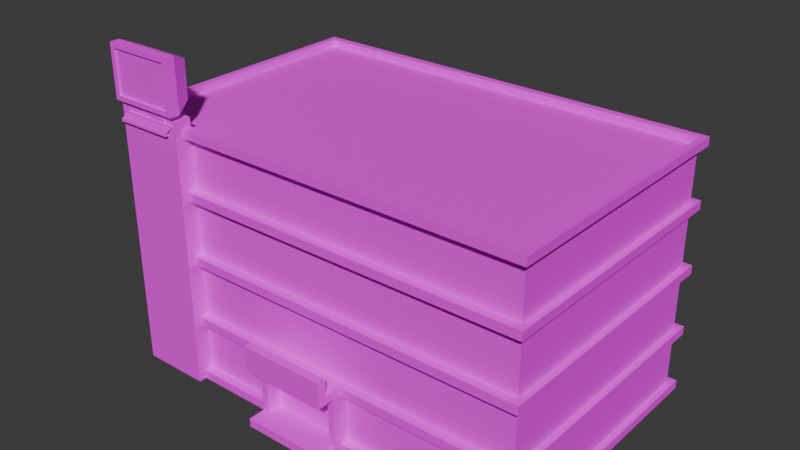 # Source: qcu_bldg1.blend  (saved by Blender 4.4.32; exported with 4.5.12 LTS)
import bpy
from mathutils import Matrix  # noqa: F401  (used for matrix-valued properties, if any)

bpy.ops.wm.read_factory_settings(use_empty=True)
scene = bpy.context.scene
scene.name = 'Scene'

# ---- collections
col_collection = bpy.data.collections.new('Collection'); scene.collection.children.link(col_collection)

# ---- images (referenced by path relative to the original .blend; pixels are not part of the script)
import os
ASSET_DIR = os.environ.get("B2B_ASSET_DIR", "")  # directory of the original .blend (textures are referenced by path, not embedded)
HERE = os.path.dirname(os.path.abspath(__file__))  # packed textures are extracted next to this script under _unpacked/

def load_image(name, relpath, width, height, colorspace="sRGB"):
    """Load a texture the original file referenced (path relative to the .blend, or extracted next to this script)."""
    p = next((c for c in (os.path.join(HERE, relpath), os.path.join(ASSET_DIR, relpath)) if relpath and os.path.exists(c)), "")
    if p:
        img = bpy.data.images.load(p, check_existing=True)
        img.name = name
    else:  # same state as the original file: an image datablock whose file is absent (Cycles renders it pink)
        img = bpy.data.images.new(name, width, height)
        img.source = "FILE"
        img.filepath = "//" + (relpath or name)
    img.colorspace_settings.name = colorspace
    return img
img_blg1asseta_png = load_image('blg1assetA.png', 'blg1assetA.png', 1024, 1024, 'sRGB')
img_bldg1assetb_png = load_image('Bldg1assetB.png', 'Bldg1assetB.png', 1024, 1024, 'sRGB')
img_qcu_bldg_posts_png = load_image('qcu_bldg_posts.png', 'qcu_bldg_posts.png', 1024, 1024, 'sRGB')

# ---- materials (node trees are filled in below, after node groups)
mat_bldg_asset_1 = bpy.data.materials.new('bldg asset 1')
mat_bldg_asset_2 = bpy.data.materials.new('bldg asset 2')
mat_bldg_posts = bpy.data.materials.new('bldg posts')

# ---- material node trees
mat_bldg_asset_1.use_nodes = True; mat_bldg_asset_1.node_tree.nodes.clear()
_N = mat_bldg_asset_1.node_tree.nodes; _L = mat_bldg_asset_1.node_tree.links
n0 = _N.new('ShaderNodeBsdfPrincipled'); n0.name = 'Principled BSDF'; n0.location = (10, 300)
n0.inputs[2].default_value = 1.0
n1 = _N.new('ShaderNodeOutputMaterial'); n1.name = 'Material Output'; n1.location = (300, 300)
n2 = _N.new('ShaderNodeTexImage'); n2.name = 'Image Texture'; n2.location = (-266, 298)
n2.image = img_blg1asseta_png
n2.interpolation = 'Closest'
_L.new(n0.outputs[0], n1.inputs[0])
_L.new(n2.outputs[0], n0.inputs[0])
n1.is_active_output = True
mat_bldg_asset_2.use_nodes = True; mat_bldg_asset_2.node_tree.nodes.clear()
_N = mat_bldg_asset_2.node_tree.nodes; _L = mat_bldg_asset_2.node_tree.links
n0 = _N.new('ShaderNodeBsdfPrincipled'); n0.name = 'Principled BSDF'; n0.location = (10, 300)
n0.inputs[2].default_value = 1.0
n1 = _N.new('ShaderNodeOutputMaterial'); n1.name = 'Material Output'; n1.location = (300, 300)
n2 = _N.new('ShaderNodeTexImage'); n2.name = 'Image Texture'; n2.location = (-275, 300)
n2.image = img_bldg1assetb_png
n2.interpolation = 'Closest'
_L.new(n0.outputs[0], n1.inputs[0])
_L.new(n2.outputs[0], n0.inputs[0])
n1.is_active_output = True
mat_bldg_posts.use_nodes = True; mat_bldg_posts.node_tree.nodes.clear()
_N = mat_bldg_posts.node_tree.nodes; _L = mat_bldg_posts.node_tree.links
n0 = _N.new('ShaderNodeBsdfPrincipled'); n0.name = 'Principled BSDF'; n0.location = (10, 300)
n0.inputs[2].default_value = 1.0
n1 = _N.new('ShaderNodeOutputMaterial'); n1.name = 'Material Output'; n1.location = (300, 300)
n2 = _N.new('ShaderNodeTexImage'); n2.name = 'Image Texture'; n2.location = (-267, 300)
n2.image = img_qcu_bldg_posts_png
n2.interpolation = 'Closest'
_L.new(n0.outputs[0], n1.inputs[0])
_L.new(n2.outputs[0], n0.inputs[0])
n1.is_active_output = True

# ---- world
world_world = bpy.data.worlds.new('World'); scene.world = world_world
world_world.use_nodes = True; world_world.node_tree.nodes.clear()
_N = world_world.node_tree.nodes; _L = world_world.node_tree.links
n0 = _N.new('ShaderNodeOutputWorld'); n0.name = 'World Output'; n0.location = (300, 300)
n1 = _N.new('ShaderNodeBackground'); n1.name = 'Background'; n1.location = (10, 300)
n1.inputs[0].default_value = (0.05088, 0.05088, 0.05088, 1.0)
_L.new(n1.outputs[0], n0.inputs[0])
n0.is_active_output = True
world_world.color = (0.05088, 0.05088, 0.05088)
world_world.sun_shadow_jitter_overblur = 0.0

# ---- meshes
me_cube = bpy.data.meshes.new('Cube')
me_cube.from_pydata([(-2.389, -1.5, 0.0), (-2.389, -1.5, 3.0), (-2.389, 1.5, 0.0), (-2.389, 1.5, 3.0), (2.483, -1.5, 0.0), (2.483, -1.5, 3.0), (2.483, 1.5, 0.0), (2.483, 1.5, 3.0), (-1.575, -1.5, 3.0), (-1.575, -1.5, 0.0), (-2.389, 1.5, 0.1), (2.483, 1.5, 0.1), (2.483, -1.5, 0.1), (-2.389, -1.605, 0.1), (-1.575, -1.5, 0.1), (-2.389, -1.5, 2.9), (-2.389, 1.5, 2.9), (2.483, 1.5, 2.9), (2.483, -1.5, 2.9), (-1.575, -1.5, 2.9), (-2.389, 1.5, 2.199), (-2.389, 1.5, 2.301), (-2.389, 1.5, 1.449), (-2.389, 1.5, 1.551), (-2.389, 1.5, 0.6993), (-2.389, 1.5, 0.8007), (2.483, 1.5, 2.199), (2.483, 1.5, 2.301), (2.483, 1.5, 1.449), (2.483, 1.5, 1.551), (2.483, 1.5, 0.6993), (2.483, 1.5, 0.8007), (2.483, -1.5, 2.301), (2.483, -1.5, 2.199), (2.483, -1.5, 1.551), (2.483, -1.5, 1.449), (2.483, -1.5, 0.8007), (2.483, -1.5, 0.6993), (-1.575, -1.5, 0.6993), (-1.575, -1.5, 0.8007), (-1.575, -1.5, 1.449), (-1.575, -1.5, 1.551), (-1.575, -1.5, 2.199), (-1.575, -1.5, 2.301), (-2.47, 1.589, 0.0), (-2.47, -1.605, 0.0), (-2.47, -1.605, 2.9), (-2.47, -1.605, 3.0), (-2.47, 1.589, 3.0), (-2.47, 1.589, 0.1), (2.555, 1.589, 0.0), (2.555, 1.589, 3.0), (2.555, 1.589, 0.1), (2.555, -1.605, 0.0), (2.555, -1.605, 3.0), (2.555, -1.605, 0.1), (-1.575, -1.605, 0.0), (-1.575, -1.605, 3.0), (-2.47, -1.605, 0.1), (-2.47, 1.589, 2.9), (2.555, 1.589, 2.9), (2.555, -1.605, 2.9), (2.555, 1.589, 0.6993), (2.555, 1.589, 0.8007), (2.555, -1.605, 0.8007), (2.555, -1.605, 0.6993), (2.555, 1.589, 1.449), (2.555, 1.589, 1.551), (2.555, -1.605, 1.551), (2.555, -1.605, 1.449), (2.555, 1.589, 2.199), (2.555, 1.589, 2.301), (2.555, -1.605, 2.301), (2.555, -1.605, 2.199), (-2.47, 1.589, 0.6993), (-2.47, 1.589, 0.8007), (-2.47, 1.589, 1.449), (-2.47, 1.589, 1.551), (-2.47, 1.589, 2.199), (-2.47, 1.589, 2.301), (-1.575, -1.5, 2.916), (2.483, -1.5, 2.916), (2.483, 1.5, 2.916), (-2.389, 1.5, 2.916), (-2.389, -1.5, 2.916), (-1.575, -1.605, 0.1), (-1.575, -1.605, 2.9), (-2.389, -1.605, 2.9), (-2.47, -1.605, 0.6993), (-2.389, -1.605, 0.6993), (-2.389, -1.605, 0.8007), (-2.47, -1.605, 0.8007), (-2.389, -1.605, 1.449), (-2.389, -1.605, 1.551), (-2.389, -1.605, 2.199), (-2.389, -1.605, 2.301), (-1.575, -1.605, 0.8007), (-1.575, -1.605, 0.6993), (-1.575, -1.605, 1.551), (-1.575, -1.605, 1.449), (-1.575, -1.605, 2.301), (-1.575, -1.605, 2.199), (-2.47, -1.605, 1.449), (-2.47, -1.605, 1.551), (-2.47, -1.605, 2.199), (-2.47, -1.605, 2.301), (-0.5517, -1.5, 0.0), (0.4713, -1.5, 0.0), (1.494, -1.5, 0.0), (1.494, -1.5, 3.0), (0.4713, -1.5, 3.0), (-0.5517, -1.5, 3.0), (1.494, -1.5, 0.1), (0.4713, -1.5, 0.1), (-0.5517, -1.5, 0.1), (1.494, -1.5, 2.9), (0.4713, -1.5, 2.9), (-0.5517, -1.5, 2.9), (1.494, -1.5, 0.8007), (0.4713, -1.5, 0.8007), (-0.5517, -1.5, 0.8007), (-0.5517, -1.5, 0.6993), (0.4713, -1.5, 0.6993), (1.494, -1.5, 0.6993), (1.494, -1.5, 1.551), (0.4713, -1.5, 1.551), (-0.5517, -1.5, 1.551), (1.494, -1.5, 2.916), (0.4713, -1.5, 2.916), (-0.5517, -1.5, 2.916), (-0.5517, -1.5, 1.449), (0.4713, -1.5, 1.449), (1.494, -1.5, 1.449), (1.494, -1.5, 2.301), (0.4713, -1.5, 2.301), (-0.5517, -1.5, 2.301), (-0.5517, -1.5, 2.199), (0.4713, -1.5, 2.199), (1.494, -1.5, 2.199), (-0.5517, -1.605, 0.0), (0.4713, -1.605, 0.0), (1.494, -1.605, 0.0), (1.494, -1.605, 3.0), (0.4713, -1.605, 3.0), (-0.5517, -1.605, 3.0), (1.494, -1.605, 0.1), (0.4713, -1.605, 0.1), (-0.5517, -1.605, 0.1), (1.494, -1.605, 2.9), (0.4713, -1.605, 2.9), (-0.5517, -1.605, 2.9), (1.494, -1.605, 0.8007), (0.4713, -1.605, 0.8007), (-0.5517, -1.605, 0.8007), (-0.5517, -1.605, 0.6993), (0.4713, -1.605, 0.6993), (1.494, -1.605, 0.6993), (1.494, -1.605, 1.551), (0.4713, -1.605, 1.551), (-0.5517, -1.605, 1.551), (-0.5517, -1.605, 1.449), (0.4713, -1.605, 1.449), (1.494, -1.605, 1.449), (1.494, -1.605, 2.301), (0.4713, -1.605, 2.301), (-0.5517, -1.605, 2.301), (-0.5517, -1.605, 2.199), (0.4713, -1.605, 2.199), (1.494, -1.605, 2.199), (2.483, -0.519, 0.0), (2.483, 0.5117, 0.0), (2.483, 0.5117, 3.0), (2.483, -0.519, 3.0), (2.483, 0.5117, 0.1), (2.483, -0.519, 0.1), (2.483, 0.5117, 2.9), (2.483, -0.519, 2.9), (2.483, 0.5117, 0.8007), (2.483, -0.519, 0.8007), (2.483, -0.519, 0.6993), (2.483, 0.5117, 0.6993), (2.483, 0.5117, 1.551), (2.483, -0.519, 1.551), (2.483, -0.519, 1.449), (2.483, 0.5117, 1.449), (2.483, 0.5117, 2.301), (2.483, -0.519, 2.301), (2.483, -0.519, 2.199), (2.483, 0.5117, 2.199), (2.555, -0.519, 0.0), (2.555, 0.5117, 0.0), (2.555, 0.5117, 3.0), (2.555, -0.519, 3.0), (2.555, 0.5117, 0.1), (2.555, -0.519, 0.1), (2.555, 0.5117, 2.9), (2.555, -0.519, 2.9), (2.555, 0.5117, 0.8007), (2.555, -0.519, 0.8007), (2.555, -0.519, 0.6993), (2.555, 0.5117, 0.6993), (2.555, 0.5117, 1.551), (2.555, -0.519, 1.551), (2.555, -0.519, 1.449), (2.555, 0.5117, 1.449), (2.555, 0.5117, 2.301), (2.555, -0.519, 2.301), (2.555, -0.519, 2.199), (2.555, 0.5117, 2.199), (2.483, 0.5117, 2.916), (2.483, -0.519, 2.916), (-2.389, -1.605, 3.0), (-1.575, -1.5, 3.101), (-2.389, -1.5, 3.101), (-2.389, -1.605, 0.0), (-2.389, -1.696, 0.0), (-1.575, -1.696, 0.0), (-2.389, -1.696, 3.0), (-1.575, -1.696, 3.101), (-2.389, -1.696, 3.101), (0.4713, -1.695, 0.1), (-0.5517, -1.695, 0.1), (-0.5517, -1.695, 0.6993), (0.4713, -1.695, 0.6993), (-0.5517, -1.898, 0.0), (0.4713, -1.898, 0.0), (0.4713, -1.898, 0.1), (-0.5517, -1.898, 0.1), (0.4713, -1.8, 0.8007), (-0.5517, -1.8, 0.8007), (-0.5517, -1.8, 0.6993), (0.4713, -1.8, 0.6993), (0.3954, -1.695, 0.1), (-0.4758, -1.695, 0.1), (-0.4758, -1.695, 0.6993), (0.3954, -1.695, 0.6993), (0.3954, -1.52, 0.1), (-0.4758, -1.52, 0.1), (-0.4758, -1.52, 0.6993), (0.3954, -1.52, 0.6993), (-2.389, 0.497, 0.0), (-2.389, -0.5505, 0.0), (-2.389, -0.5505, 0.1), (-2.389, 0.497, 0.1), (-2.389, -0.5505, 0.8007), (-2.389, 0.497, 0.8007), (-2.389, 0.497, 0.6993), (-2.389, -0.5505, 0.6993), (-2.389, -0.5505, 1.551), (-2.389, 0.497, 1.551), (-2.389, 0.497, 1.449), (-2.389, -0.5505, 1.449), (-2.389, -0.5505, 2.301), (-2.389, 0.497, 2.301), (-2.389, 0.497, 2.199), (-2.389, -0.5505, 2.199), (-2.47, 0.497, 0.0), (-2.47, -0.5505, 0.0), (-2.47, -0.5505, 0.1), (-2.47, 0.497, 0.1), (-2.47, -0.5505, 0.8007), (-2.47, 0.497, 0.8007), (-2.47, 0.497, 0.6993), (-2.47, -0.5505, 0.6993), (-2.47, 0.497, 1.449), (-2.47, -0.5505, 1.449), (-2.47, -0.5505, 2.301), (-2.47, 0.497, 2.301), (-2.47, 0.497, 2.199), (-2.47, -0.5505, 2.199), (-2.47, -0.5505, 1.551), (-2.47, 0.497, 1.551), (0.4713, -1.9, 0.6993), (-0.5517, -1.9, 0.6993), (0.4713, -1.8, 1.001), (-0.5517, -1.8, 1.001), (0.4713, -1.9, 1.001), (-0.5517, -1.9, 1.001), (-2.411, -1.748, 3.155), (-2.411, -1.748, 3.771), (-2.411, -1.632, 3.155), (-2.411, -1.632, 3.771), (-1.57, -1.748, 3.155), (-1.57, -1.748, 3.771), (-1.57, -1.632, 3.155), (-1.57, -1.632, 3.771), (-1.934, -1.707, 3.022), (-1.934, -1.707, 3.157), (-1.934, -1.672, 3.022), (-1.934, -1.672, 3.157), (-1.732, -1.707, 3.022), (-1.732, -1.707, 3.157), (-1.732, -1.672, 3.022), (-1.732, -1.672, 3.157), (-2.366, -1.748, 2.93), (-2.298, -1.718, 3.051), (-2.366, -1.632, 2.93), (-2.298, -1.632, 3.051), (-1.683, -1.748, 2.93), (-1.615, -1.718, 3.051), (-1.683, -1.632, 2.93), (-1.615, -1.632, 3.051), (-2.366, -1.748, 2.955), (-2.366, -1.632, 2.955), (-1.683, -1.632, 2.955), (-1.683, -1.748, 2.955), (-2.298, -1.718, 3.031), (-2.298, -1.632, 3.031), (-1.615, -1.632, 3.031), (-1.615, -1.718, 3.031), (-1.625, -1.748, 3.21), (-1.625, -1.748, 3.716), (-2.356, -1.748, 3.716), (-2.356, -1.748, 3.21), (-1.625, -1.725, 3.716), (-1.625, -1.725, 3.21), (-2.356, -1.725, 3.21), (-2.356, -1.725, 3.716), (-2.32, -1.432, 3.245), (-2.32, -1.432, 3.68), (-1.661, -1.432, 3.68), (-1.661, -1.432, 3.245)], [], [(16, 15, 46, 59), (1, 3, 48, 47), (249, 23, 77, 271), (17, 16, 59, 60), (2, 6, 170, 169, 4, 108, 107, 106, 9, 0, 241, 240), (7, 3, 83, 82), (114, 121, 38, 14), (120, 130, 40, 39), (135, 117, 19, 43), (174, 179, 37, 12), (178, 183, 35, 36), (186, 176, 18, 32), (10, 24, 30, 11), (25, 22, 28, 31), (90, 89, 13, 214, 215, 217, 211, 87, 95, 94, 93, 92), (15, 16, 21, 253, 252, 95, 87), (138, 33, 73, 168), (188, 26, 70, 208), (175, 17, 60, 195), (241, 0, 45, 257), (126, 136, 42, 41), (182, 187, 33, 34), (23, 20, 26, 29), (21, 16, 17, 27), (0, 9, 56, 216, 215, 214), (247, 89, 88, 263), (115, 18, 61, 148), (135, 43, 100, 165), (186, 32, 72, 206), (111, 8, 57, 144), (245, 25, 75, 261), (87, 46, 15), (132, 35, 69, 162), (1, 211, 217, 219, 213), (46, 47, 48, 59), (59, 48, 51, 60), (196, 192, 54, 61), (150, 144, 57, 86), (44, 49, 52, 50), (101, 100, 43, 19, 86, 57, 8, 212, 218, 216, 56, 85, 14, 38, 97, 96, 39, 40, 99, 98, 41, 42), (256, 259, 49, 44), (189, 194, 55, 53), (46, 87, 211, 47), (139, 147, 85, 56), (198, 64, 65, 199), (202, 68, 69, 203), (206, 72, 73, 207), (75, 63, 62, 74), (77, 67, 66, 76), (79, 71, 70, 78), (264, 271, 77, 76), (268, 267, 79, 78), (82, 83, 84, 80, 129, 128, 127, 81, 210, 209), (153, 96, 97, 154), (159, 98, 99, 160), (165, 100, 101, 166), (251, 92, 102, 265), (25, 31, 63, 75), (171, 7, 82, 209), (243, 10, 49, 259), (30, 24, 74, 62), (6, 2, 44, 50), (178, 36, 64, 198), (253, 21, 79, 267), (10, 11, 52, 49), (3, 7, 51, 48), (255, 94, 104, 269), (174, 12, 55, 194), (23, 29, 67, 77), (180, 30, 62, 200), (120, 39, 96, 153), (114, 14, 85, 147), (28, 22, 76, 66), (170, 6, 50, 190), (172, 5, 54, 192), (182, 34, 68, 202), (123, 37, 65, 156), (21, 27, 71, 79), (126, 41, 98, 159), (26, 20, 78, 70), (108, 4, 53, 141), (184, 28, 66, 204), (92, 93, 103, 102), (89, 90, 91, 88), (212, 213, 219, 218), (94, 95, 105, 104), (109, 5, 81, 127), (3, 1, 84, 83), (262, 261, 75, 74), (8, 80, 84, 1, 213, 212), (8, 111, 129, 80), (111, 110, 128, 129), (110, 109, 127, 128), (9, 106, 139, 56), (106, 107, 140, 225, 224, 139), (107, 108, 141, 140), (34, 124, 157, 68), (124, 125, 158, 157), (125, 126, 159, 158), (38, 121, 154, 97), (122, 123, 156, 155), (12, 112, 145, 55), (112, 113, 146, 145), (36, 118, 151, 64), (118, 119, 152, 151), (119, 120, 153, 229, 228, 152), (72, 163, 168, 73), (163, 164, 167, 168), (164, 165, 166, 167), (68, 157, 162, 69), (157, 158, 161, 162), (158, 159, 160, 161), (64, 151, 156, 65), (151, 152, 155, 156), (121, 114, 147, 221, 222, 154), (53, 55, 145, 141), (141, 145, 146, 140), (140, 146, 220, 226, 225), (61, 54, 142, 148), (148, 142, 143, 149), (149, 143, 144, 150), (40, 130, 160, 99), (130, 131, 161, 160), (131, 132, 162, 161), (5, 109, 142, 54), (109, 110, 143, 142), (110, 111, 144, 143), (32, 133, 163, 72), (133, 134, 164, 163), (134, 135, 165, 164), (19, 117, 150, 86), (117, 116, 149, 150), (116, 115, 148, 149), (34, 33, 138, 124), (124, 138, 137, 125), (125, 137, 136, 126), (42, 136, 166, 101), (136, 137, 167, 166), (137, 138, 168, 167), (32, 18, 115, 133), (133, 115, 116, 134), (134, 116, 117, 135), (36, 35, 132, 118), (118, 132, 131, 119), (119, 131, 130, 120), (12, 37, 123, 112), (112, 123, 122, 113), (113, 122, 155, 223, 220, 146), (35, 183, 203, 69), (183, 184, 204, 203), (29, 181, 201, 67), (181, 182, 202, 201), (7, 171, 191, 51), (171, 172, 192, 191), (4, 169, 189, 53), (169, 170, 190, 189), (37, 179, 199, 65), (179, 180, 200, 199), (11, 173, 193, 52), (173, 174, 194, 193), (31, 177, 197, 63), (177, 178, 198, 197), (5, 172, 210, 81), (172, 171, 209, 210), (71, 205, 208, 70), (205, 206, 207, 208), (67, 201, 204, 66), (201, 202, 203, 204), (63, 197, 200, 62), (197, 198, 199, 200), (50, 52, 193, 190), (190, 193, 194, 189), (60, 51, 191, 195), (195, 191, 192, 196), (27, 185, 205, 71), (185, 186, 206, 205), (29, 26, 188, 181), (181, 188, 187, 182), (18, 176, 196, 61), (176, 175, 195, 196), (33, 187, 207, 73), (187, 188, 208, 207), (27, 17, 175, 185), (185, 175, 176, 186), (31, 28, 184, 177), (177, 184, 183, 178), (11, 30, 180, 173), (173, 180, 179, 174), (211, 1, 47), (217, 215, 216, 218, 219), (214, 45, 0), (214, 13, 58, 45), (233, 234, 222, 221), (155, 152, 228, 231, 223), (147, 139, 224, 227, 221), (153, 154, 222, 230, 229), (221, 227, 226, 220, 232, 236, 237, 233), (223, 231, 230, 222, 234, 238, 239, 235), (220, 223, 235, 232), (234, 233, 237, 238), (225, 226, 227, 224), (231, 228, 274, 276, 272), (236, 239, 238, 237), (232, 235, 239, 236), (249, 254, 20, 23), (245, 250, 22, 25), (243, 246, 24, 10), (13, 89, 247, 242), (242, 247, 246, 243), (90, 92, 251, 244), (244, 251, 250, 245), (93, 94, 255, 248), (248, 255, 254, 249), (88, 91, 260, 263), (263, 260, 261, 262), (20, 254, 268, 78), (254, 255, 269, 268), (95, 252, 266, 105), (252, 253, 267, 266), (13, 242, 258, 58), (242, 243, 259, 258), (22, 250, 264, 76), (250, 251, 265, 264), (104, 105, 266, 269), (269, 266, 267, 268), (102, 103, 270, 265), (265, 270, 271, 264), (45, 58, 258, 257), (257, 258, 259, 256), (90, 244, 260, 91), (244, 245, 261, 260), (24, 246, 262, 74), (246, 247, 263, 262), (2, 240, 256, 44), (240, 241, 257, 256), (93, 248, 270, 103), (248, 249, 271, 270), (277, 273, 272, 276), (229, 230, 273, 277, 275), (228, 229, 275, 274), (230, 231, 272, 273), (274, 275, 277, 276), (278, 279, 281, 280), (318, 319, 320, 321), (284, 285, 283, 282), (311, 312, 317, 314), (280, 284, 282, 278), (285, 281, 279, 283), (286, 287, 289, 288), (288, 289, 293, 292), (292, 293, 291, 290), (290, 291, 287, 286), (288, 292, 290, 286), (293, 289, 287, 291), (306, 295, 297, 307), (307, 297, 301, 308), (308, 301, 299, 309), (309, 299, 295, 306), (296, 300, 298, 294), (298, 305, 302, 294), (300, 304, 305, 298), (296, 303, 304, 300), (294, 302, 303, 296), (305, 309, 306, 302), (304, 308, 309, 305), (303, 307, 308, 304), (302, 306, 307, 303), (282, 283, 311, 310), (283, 279, 312, 311), (279, 278, 313, 312), (278, 282, 310, 313), (315, 314, 317, 316), (310, 311, 314, 315), (312, 313, 316, 317), (313, 310, 315, 316), (295, 299, 301, 297), (280, 281, 319, 318), (281, 285, 320, 319), (285, 284, 321, 320), (284, 280, 318, 321)])
me_cube.polygons.foreach_set('material_index', [0, 0, 0, 0, 0, 0, 0, 0, 0, 0, 0, 0, 0, 0, 0, 0, 0, 0, 0, 0, 0, 0, 0, 0, 0, 0, 0, 0, 0, 0, 0, 0, 0, 0, 0, 0, 0, 0, 0, 0, 0, 0, 0, 0, 0, 0, 0, 0, 0, 0, 0, 0, 0, 0, 0, 0, 0, 0, 0, 0, 0, 0, 0, 0, 0, 0, 0, 0, 0, 0, 0, 0, 0, 0, 0, 0, 0, 0, 0, 0, 0, 0, 0, 0, 0, 0, 0, 0, 0, 0, 0, 0, 0, 0, 0, 0, 0, 0, 0, 0, 0, 0, 0, 0, 0, 0, 0, 0, 0, 0, 0, 0, 0, 0, 0, 0, 0, 0, 0, 0, 0, 0, 0, 0, 0, 0, 0, 0, 0, 0, 0, 0, 0, 0, 0, 0, 0, 0, 0, 0, 0, 0, 0, 0, 0, 0, 0, 0, 0, 0, 0, 0, 0, 0, 0, 0, 0, 0, 0, 0, 0, 0, 0, 0, 0, 0, 0, 0, 0, 0, 0, 0, 0, 0, 0, 0, 0, 0, 0, 0, 0, 0, 0, 0, 0, 0, 0, 0, 0, 0, 0, 0, 0, 0, 0, 0, 0, 0, 0, 0, 0, 0, 0, 0, 0, 0, 0, 0, 0, 0, 0, 0, 0, 0, 0, 0, 0, 0, 0, 0, 0, 0, 0, 0, 0, 0, 0, 0, 0, 0, 0, 0, 0, 0, 0, 0, 0, 2, 0, 0, 0, 0, 0, 0, 0, 0, 0, 0, 0, 0, 0, 0, 0, 0, 0, 0, 0, 0, 0, 0, 0, 0, 0, 0, 0, 0, 0, 0, 0, 0, 0, 0, 0, 0, 0, 0, 0, 0, 0, 0])
_uv = me_cube.uv_layers.new(name='UVMap')
_uv.uv.foreach_set('vector', [0.5172, 0.02662, 0.5171, 0.02662, 0.517, 0.025, 0.5172, 0.025, 0.5172, 0.1234, 0.5174, 0.1234, 0.5174, 0.125, 0.5172, 0.125, 0.5176, 0.1234, 0.5176, 0.1234, 0.5176, 0.125, 0.5176, 0.125, 0.5172, 0.1236, 0.5172, 0.02662, 0.5172, 0.025, 0.5172, 0.125, 0.5438, 0.075, 0.6438, 0.075, 0.6438, 0.1083, 0.6438, 0.1417, 0.6438, 0.175, 0.6229, 0.175, 0.6021, 0.175, 0.5812, 0.175, 0.5604, 0.175, 0.5438, 0.175, 0.5438, 0.1417, 0.5438, 0.1083, 0.518, 0.1219, 0.518, 0.025, 0.518, 0.025, 0.518, 0.1219, 0.5385, 0.3235, 0.5385, 0.6464, 0.3007, 0.6464, 0.3007, 0.3235, 0.5385, 0.3235, 0.5385, 0.6464, 0.3007, 0.6464, 0.3007, 0.3235, 0.5385, 0.3235, 0.5385, 0.6464, 0.3007, 0.6464, 0.3007, 0.3235, 0.6487, 0.3233, 0.6487, 0.6438, 0.7088, 0.6438, 0.7088, 0.3233, 0.6487, 0.3233, 0.6487, 0.6438, 0.7088, 0.6438, 0.7088, 0.3233, 0.6487, 0.3233, 0.6487, 0.6438, 0.7088, 0.6438, 0.7088, 0.3233, 0.7313, 0.3231, 0.7313, 0.6431, 0.551, 0.6431, 0.551, 0.3231, 0.7313, 0.3231, 0.7313, 0.6431, 0.551, 0.6431, 0.551, 0.3231, 0.2766, 0.6178, 0.2753, 0.6192, 0.2723, 0.6174, 0.2713, 0.6175, 0.2713, 0.6175, 0.2913, 0.6174, 0.2913, 0.6174, 0.2753, 0.6168, 0.2866, 0.6178, 0.2753, 0.6192, 0.2816, 0.6178, 0.2753, 0.6192, 0.551, 0.6431, 0.7313, 0.6431, 0.7313, 0.3231, 0.6712, 0.3231, 0.6111, 0.3231, 0.551, 0.3231, 0.551, 0.6124, 0.5176, 0.1039, 0.5176, 0.1236, 0.5176, 0.125, 0.5176, 0.1039, 0.5178, 0.1236, 0.5178, 0.1236, 0.5178, 0.125, 0.5178, 0.125, 0.5172, 0.1236, 0.5172, 0.1236, 0.5172, 0.125, 0.5172, 0.125, 0.5171, 0.1266, 0.5171, 0.1266, 0.517, 0.125, 0.5171, 0.125, 0.5385, 0.3235, 0.5385, 0.6464, 0.3007, 0.6464, 0.3007, 0.3235, 0.6487, 0.3233, 0.6487, 0.6438, 0.7088, 0.6438, 0.7088, 0.3233, 0.7313, 0.3231, 0.7313, 0.6431, 0.551, 0.6431, 0.551, 0.3231, 0.7313, 0.3231, 0.7313, 0.6431, 0.551, 0.6431, 0.551, 0.3231, 0.5438, 0.175, 0.5604, 0.175, 0.5604, 0.175, 0.5604, 0.175, 0.5452, 0.175, 0.5452, 0.175, 0.5173, 0.1266, 0.5172, 0.1266, 0.5172, 0.125, 0.5173, 0.125, 0.5171, 0.1039, 0.5171, 0.1236, 0.517, 0.125, 0.517, 0.1039, 0.5174, 0.1868, 0.5174, 0.2072, 0.5174, 0.2072, 0.5174, 0.1868, 0.5175, 0.1264, 0.5174, 0.1264, 0.5174, 0.125, 0.5175, 0.125, 0.5172, 0.08683, 0.5172, 0.1072, 0.5172, 0.1072, 0.5172, 0.08683, 0.5178, 0.2234, 0.5178, 0.2234, 0.5178, 0.225, 0.5178, 0.225, 0.517, 0.02662, 0.517, 0.025, 0.5171, 0.02662, 0.5178, 0.1039, 0.5178, 0.1236, 0.5178, 0.125, 0.5178, 0.1039, 0.875, 0.75, 0.8705, 0.75, 0.8705, 0.75, 0.8705, 0.75, 0.875, 0.75, 0.5181, 0.1798, 0.5181, 0.1798, 0.5181, 0.1282, 0.5181, 0.1282, 0.518, 0.125, 0.518, 0.125, 0.518, 0.025, 0.518, 0.025, 0.5181, 0.04254, 0.5181, 0.04254, 0.5181, 0.025, 0.5181, 0.025, 0.518, 0.1275, 0.518, 0.1275, 0.518, 0.1072, 0.518, 0.1072, 0.518, 0.225, 0.518, 0.225, 0.518, 0.125, 0.518, 0.125, 0.3674, 0.3904, 0.3648, 0.3904, 0.3648, 0.3941, 0.3496, 0.3941, 0.3496, 0.3904, 0.3471, 0.3904, 0.3471, 0.3941, 0.3445, 0.3941, 0.3445, 0.3872, 0.4232, 0.3872, 0.4232, 0.3904, 0.4206, 0.3904, 0.4206, 0.3941, 0.4054, 0.3941, 0.4054, 0.3904, 0.4029, 0.3904, 0.4029, 0.3941, 0.3864, 0.3941, 0.3864, 0.3904, 0.3838, 0.3904, 0.3838, 0.3941, 0.3674, 0.3941, 0.5181, 0.0422, 0.5181, 0.0422, 0.5181, 0.025, 0.5181, 0.025, 0.5181, 0.09414, 0.5181, 0.09414, 0.5181, 0.0766, 0.5181, 0.0766, 0.5181, 0.18, 0.5181, 0.1816, 0.5181, 0.1816, 0.5181, 0.18, 0.518, 0.04536, 0.518, 0.04536, 0.518, 0.025, 0.518, 0.025, 0.5181, 0.09414, 0.5181, 0.0766, 0.5181, 0.0766, 0.5181, 0.09414, 0.518, 0.1457, 0.518, 0.1282, 0.5181, 0.1282, 0.5181, 0.1457, 0.518, 0.04254, 0.518, 0.025, 0.5181, 0.025, 0.5181, 0.04254, 0.518, 0.125, 0.518, 0.025, 0.518, 0.025, 0.518, 0.125, 0.518, 0.225, 0.518, 0.125, 0.518, 0.125, 0.518, 0.225, 0.518, 0.125, 0.518, 0.025, 0.518, 0.025, 0.518, 0.125, 0.5181, 0.0422, 0.5181, 0.0422, 0.5181, 0.025, 0.5181, 0.025, 0.5181, 0.0938, 0.518, 0.0938, 0.518, 0.0766, 0.5181, 0.0766, 0.1345, 0.5808, 0.1195, 0.5808, 0.1195, 0.5793, 0.122, 0.5793, 0.1251, 0.5793, 0.1282, 0.5793, 0.1313, 0.5793, 0.1345, 0.5793, 0.1345, 0.5798, 0.1345, 0.5803, 0.518, 0.04536, 0.518, 0.025, 0.518, 0.025, 0.518, 0.04536, 0.518, 0.1275, 0.518, 0.1072, 0.518, 0.1072, 0.518, 0.1275, 0.518, 0.1454, 0.518, 0.125, 0.518, 0.125, 0.518, 0.1454, 0.5179, 0.02662, 0.5178, 0.02662, 0.5178, 0.025, 0.5179, 0.025, 0.5178, 0.2234, 0.5178, 0.1264, 0.5178, 0.125, 0.5178, 0.225, 0.5181, 0.09257, 0.5181, 0.0766, 0.5181, 0.0766, 0.5181, 0.09257, 0.5179, 0.2234, 0.518, 0.2234, 0.518, 0.225, 0.5179, 0.225, 0.5174, 0.2236, 0.5174, 0.1266, 0.5174, 0.125, 0.5174, 0.225, 0.5172, 0.2236, 0.5172, 0.1266, 0.5172, 0.125, 0.5172, 0.225, 0.5177, 0.1264, 0.5176, 0.1264, 0.5176, 0.125, 0.5177, 0.125, 0.5176, 0.2234, 0.5176, 0.2234, 0.5176, 0.225, 0.5176, 0.225, 0.518, 0.2234, 0.518, 0.1264, 0.518, 0.125, 0.518, 0.225, 0.5174, 0.1234, 0.5174, 0.02644, 0.5174, 0.025, 0.5174, 0.125, 0.5177, 0.02662, 0.5176, 0.02662, 0.5176, 0.025, 0.5177, 0.025, 0.5179, 0.1264, 0.5178, 0.1264, 0.5178, 0.125, 0.5179, 0.125, 0.5176, 0.1234, 0.5176, 0.02644, 0.5176, 0.025, 0.5176, 0.125, 0.5174, 0.2236, 0.5174, 0.2236, 0.5174, 0.225, 0.5174, 0.225, 0.5176, 0.1868, 0.5176, 0.2072, 0.5176, 0.2072, 0.5176, 0.1868, 0.5178, 0.1868, 0.5178, 0.2072, 0.5178, 0.2072, 0.5178, 0.1868, 0.518, 0.1236, 0.518, 0.02662, 0.518, 0.025, 0.518, 0.125, 0.5172, 0.2236, 0.5172, 0.2236, 0.5172, 0.225, 0.5172, 0.225, 0.5173, 0.02644, 0.5172, 0.02644, 0.5172, 0.025, 0.5173, 0.025, 0.5175, 0.02644, 0.5174, 0.02644, 0.5174, 0.025, 0.5175, 0.025, 0.5172, 0.2039, 0.5172, 0.2236, 0.5172, 0.225, 0.5172, 0.2039, 0.5176, 0.2234, 0.5176, 0.1264, 0.5176, 0.125, 0.5176, 0.225, 0.5174, 0.08683, 0.5174, 0.1072, 0.5174, 0.1072, 0.5174, 0.08683, 0.5178, 0.1236, 0.5178, 0.02662, 0.5178, 0.025, 0.5178, 0.125, 0.5171, 0.2039, 0.5171, 0.2236, 0.517, 0.225, 0.517, 0.2039, 0.5179, 0.1236, 0.518, 0.1236, 0.518, 0.125, 0.5179, 0.125, 0.5181, 0.1768, 0.5181, 0.1768, 0.5181, 0.1752, 0.5181, 0.1752, 0.5181, 0.1784, 0.5181, 0.1784, 0.5181, 0.1768, 0.5181, 0.1768, 0.833, 0.75, 0.875, 0.75, 0.8705, 0.75, 0.833, 0.75, 0.5181, 0.1752, 0.5181, 0.1752, 0.5181, 0.1735, 0.5181, 0.1735, 0.518, 0.1416, 0.518, 0.1219, 0.518, 0.1219, 0.518, 0.1416, 0.5181, 0.1735, 0.5181, 0.1251, 0.5181, 0.1251, 0.5181, 0.1735, 0.5181, 0.1454, 0.5181, 0.1454, 0.5181, 0.1282, 0.5181, 0.1282, 0.833, 0.75, 0.833, 0.75, 0.875, 0.75, 0.875, 0.75, 0.875, 0.75, 0.833, 0.75, 0.518, 0.2027, 0.518, 0.1823, 0.518, 0.1823, 0.518, 0.2027, 0.518, 0.1823, 0.518, 0.162, 0.518, 0.162, 0.518, 0.1823, 0.518, 0.162, 0.518, 0.1416, 0.518, 0.1416, 0.518, 0.162, 0.5171, 0.1428, 0.5171, 0.1632, 0.517, 0.1632, 0.517, 0.1428, 0.5171, 0.1632, 0.5171, 0.1835, 0.517, 0.1835, 0.517, 0.1835, 0.517, 0.1632, 0.517, 0.1632, 0.5171, 0.1835, 0.5171, 0.2039, 0.517, 0.2039, 0.517, 0.1835, 0.5174, 0.02644, 0.5174, 0.04611, 0.5174, 0.04611, 0.5174, 0.025, 0.5174, 0.04611, 0.5174, 0.06647, 0.5174, 0.06647, 0.5174, 0.04611, 0.5174, 0.06647, 0.5174, 0.08683, 0.5174, 0.08683, 0.5174, 0.06647, 0.5172, 0.1428, 0.5172, 0.1632, 0.5172, 0.1632, 0.5172, 0.1428, 0.5172, 0.1835, 0.5172, 0.2039, 0.5172, 0.2039, 0.5172, 0.1835, 0.5178, 0.1264, 0.5178, 0.1461, 0.5178, 0.1461, 0.5178, 0.125, 0.5178, 0.1461, 0.5178, 0.1665, 0.5178, 0.1665, 0.5178, 0.1461, 0.5176, 0.1264, 0.5176, 0.1461, 0.5176, 0.1461, 0.5176, 0.125, 0.5176, 0.1461, 0.5176, 0.1665, 0.5176, 0.1665, 0.5176, 0.1461, 0.5176, 0.1665, 0.5176, 0.1868, 0.5176, 0.1868, 0.5176, 0.1868, 0.5176, 0.1665, 0.5176, 0.1665, 0.518, 0.2072, 0.518, 0.1861, 0.518, 0.1861, 0.518, 0.2072, 0.518, 0.1861, 0.518, 0.1657, 0.518, 0.1657, 0.518, 0.1861, 0.518, 0.1657, 0.518, 0.1454, 0.518, 0.1454, 0.518, 0.1657, 0.518, 0.1894, 0.518, 0.1683, 0.518, 0.1683, 0.518, 0.1894, 0.518, 0.1683, 0.518, 0.1479, 0.518, 0.1479, 0.518, 0.1683, 0.518, 0.1479, 0.518, 0.1275, 0.518, 0.1275, 0.518, 0.1479, 0.518, 0.1072, 0.518, 0.08607, 0.518, 0.08607, 0.518, 0.1072, 0.518, 0.08607, 0.518, 0.06572, 0.518, 0.06572, 0.518, 0.08607, 0.5145, 0.01059, 0.5145, 0.1971, 0.5152, 0.1971, 0.5158, 0.1971, 0.5158, 0.01059, 0.5152, 0.01059, 0.518, 0.1072, 0.518, 0.1072, 0.518, 0.08607, 0.518, 0.08607, 0.518, 0.08607, 0.518, 0.08607, 0.518, 0.06572, 0.518, 0.06572, 0.518, 0.06572, 0.518, 0.06572, 0.518, 0.06572, 0.518, 0.06572, 0.518, 0.06572, 0.518, 0.1894, 0.518, 0.1894, 0.518, 0.1683, 0.518, 0.1683, 0.518, 0.1683, 0.518, 0.1683, 0.518, 0.1479, 0.518, 0.1479, 0.518, 0.1479, 0.518, 0.1479, 0.518, 0.1275, 0.518, 0.1275, 0.5178, 0.04282, 0.5178, 0.06317, 0.5178, 0.06317, 0.5178, 0.04282, 0.5178, 0.06317, 0.5178, 0.08353, 0.5178, 0.08353, 0.5178, 0.06317, 0.5178, 0.08353, 0.5178, 0.1039, 0.5178, 0.1039, 0.5178, 0.08353, 0.5172, 0.02644, 0.5172, 0.04611, 0.5172, 0.04611, 0.5172, 0.025, 0.5172, 0.04611, 0.5172, 0.06647, 0.5172, 0.06647, 0.5172, 0.04611, 0.5172, 0.06647, 0.5172, 0.08683, 0.5172, 0.08683, 0.5172, 0.06647, 0.5174, 0.1264, 0.5174, 0.1461, 0.5174, 0.1461, 0.5174, 0.125, 0.5174, 0.1461, 0.5174, 0.1665, 0.5174, 0.1665, 0.5174, 0.1461, 0.5174, 0.1665, 0.5174, 0.1868, 0.5174, 0.1868, 0.5174, 0.1665, 0.5171, 0.04282, 0.5171, 0.06317, 0.517, 0.06317, 0.517, 0.04282, 0.5171, 0.06317, 0.5171, 0.08353, 0.517, 0.08353, 0.517, 0.06317, 0.5171, 0.08353, 0.5171, 0.1039, 0.517, 0.1039, 0.517, 0.08353, 0.3007, 0.3235, 0.3007, 0.6464, 0.5385, 0.6464, 0.5385, 0.3235, 0.5385, 0.3235, 0.5385, 0.6464, 0.3007, 0.6464, 0.3007, 0.3235, 0.3007, 0.3235, 0.3007, 0.6464, 0.5385, 0.6464, 0.5385, 0.3235, 0.5176, 0.04282, 0.5176, 0.06317, 0.5176, 0.06317, 0.5176, 0.04282, 0.5176, 0.06317, 0.5176, 0.08353, 0.5176, 0.08353, 0.5176, 0.06317, 0.5176, 0.08353, 0.5176, 0.1039, 0.5176, 0.1039, 0.5176, 0.08353, 0.3007, 0.3235, 0.3007, 0.6464, 0.5385, 0.6464, 0.5385, 0.3235, 0.5385, 0.3235, 0.5385, 0.6464, 0.3007, 0.6464, 0.3007, 0.3235, 0.3007, 0.3235, 0.3007, 0.6464, 0.5385, 0.6464, 0.5385, 0.3235, 0.3007, 0.3235, 0.3007, 0.6464, 0.5385, 0.6464, 0.5385, 0.3235, 0.5385, 0.3235, 0.5385, 0.6464, 0.3007, 0.6464, 0.3007, 0.3235, 0.3007, 0.3235, 0.3007, 0.6464, 0.5385, 0.6464, 0.5385, 0.3235, 0.3007, 0.3235, 0.3007, 0.6464, 0.5385, 0.6464, 0.5385, 0.3235, 0.5385, 0.3235, 0.5385, 0.6464, 0.3007, 0.6464, 0.3007, 0.3235, 0.5144, 0.1971, 0.5144, 0.01059, 0.5137, 0.01059, 0.513, 0.01059, 0.513, 0.1971, 0.5137, 0.1971, 0.5178, 0.1236, 0.5179, 0.1236, 0.5179, 0.125, 0.5178, 0.125, 0.5179, 0.1236, 0.5179, 0.1236, 0.5179, 0.125, 0.5179, 0.125, 0.5176, 0.02644, 0.5176, 0.02644, 0.5176, 0.025, 0.5176, 0.025, 0.5176, 0.02644, 0.5175, 0.02644, 0.5175, 0.025, 0.5176, 0.025, 0.5174, 0.02644, 0.5174, 0.02644, 0.5174, 0.025, 0.5174, 0.025, 0.5174, 0.02644, 0.5173, 0.02644, 0.5173, 0.025, 0.5174, 0.025, 0.5171, 0.2236, 0.5171, 0.2236, 0.5171, 0.225, 0.517, 0.225, 0.5171, 0.2236, 0.5172, 0.2236, 0.5172, 0.225, 0.5171, 0.225, 0.5172, 0.2236, 0.5173, 0.2236, 0.5173, 0.225, 0.5172, 0.225, 0.5173, 0.2236, 0.5174, 0.2236, 0.5174, 0.225, 0.5173, 0.225, 0.518, 0.1264, 0.5179, 0.1264, 0.5179, 0.125, 0.518, 0.125, 0.5179, 0.1264, 0.5179, 0.1264, 0.5179, 0.125, 0.5179, 0.125, 0.5178, 0.1264, 0.5178, 0.1264, 0.5178, 0.125, 0.5178, 0.125, 0.5178, 0.1264, 0.5177, 0.1264, 0.5177, 0.125, 0.5178, 0.125, 0.5181, 0.1251, 0.5181, 0.1092, 0.5181, 0.1092, 0.5181, 0.1251, 0.5181, 0.1092, 0.5181, 0.09257, 0.5181, 0.09257, 0.5181, 0.1092, 0.518, 0.0766, 0.518, 0.05919, 0.5181, 0.05919, 0.5181, 0.0766, 0.518, 0.05919, 0.518, 0.04254, 0.5181, 0.04254, 0.5181, 0.05919, 0.518, 0.1798, 0.518, 0.1624, 0.5181, 0.1624, 0.5181, 0.1798, 0.518, 0.1624, 0.518, 0.1457, 0.5181, 0.1457, 0.5181, 0.1624, 0.5181, 0.1282, 0.5181, 0.1108, 0.5181, 0.1108, 0.5181, 0.1282, 0.5181, 0.1108, 0.5181, 0.09414, 0.5181, 0.09414, 0.5181, 0.1108, 0.5181, 0.1282, 0.5181, 0.1282, 0.5181, 0.1108, 0.5181, 0.1108, 0.5181, 0.1108, 0.5181, 0.1108, 0.5181, 0.09414, 0.5181, 0.09414, 0.5181, 0.0766, 0.5181, 0.0766, 0.5181, 0.05919, 0.5181, 0.05919, 0.5181, 0.05919, 0.5181, 0.05919, 0.5181, 0.04254, 0.5181, 0.04254, 0.5176, 0.1264, 0.5176, 0.1264, 0.5176, 0.125, 0.5176, 0.125, 0.5176, 0.1264, 0.5175, 0.1264, 0.5175, 0.125, 0.5176, 0.125, 0.6487, 0.3233, 0.6487, 0.6438, 0.7088, 0.6438, 0.7088, 0.3233, 0.7659, 0.3236, 0.7659, 0.6452, 0.9992, 0.6452, 0.9992, 0.3236, 0.5171, 0.1236, 0.5171, 0.1236, 0.5171, 0.125, 0.517, 0.125, 0.5171, 0.1236, 0.5172, 0.1236, 0.5172, 0.125, 0.5171, 0.125, 0.5176, 0.1236, 0.5177, 0.1236, 0.5177, 0.125, 0.5176, 0.125, 0.5177, 0.1236, 0.5178, 0.1236, 0.5178, 0.125, 0.5177, 0.125, 0.6487, 0.3233, 0.6487, 0.6438, 0.7088, 0.6438, 0.7088, 0.3233, 0.7659, 0.3236, 0.7659, 0.6452, 0.9992, 0.6452, 0.9992, 0.3236, 0.6487, 0.3233, 0.6487, 0.6438, 0.7088, 0.6438, 0.7088, 0.3233, 0.7659, 0.3236, 0.7659, 0.6452, 0.9992, 0.6452, 0.9992, 0.3236, 0.6487, 0.3233, 0.6487, 0.6438, 0.7088, 0.6438, 0.7088, 0.3233, 0.5471, 0.3236, 0.5471, 0.6452, 0.7492, 0.6452, 0.7492, 0.3236, 0.5172, 0.1234, 0.5172, 0.1234, 0.5172, 0.125, 0.2894, 0.1208, 0.2895, 0.9962, 0.2683, 0.9962, 0.2683, 0.09132, 0.2894, 0.09131, 0.517, 0.1266, 0.517, 0.125, 0.5171, 0.1266, 0.5181, 0.18, 0.5181, 0.18, 0.5181, 0.1784, 0.5181, 0.1784, 0.5129, 0.1971, 0.5129, 0.01059, 0.5123, 0.01059, 0.5123, 0.1971, 0.518, 0.06572, 0.518, 0.06572, 0.518, 0.06572, 0.518, 0.06572, 0.518, 0.06572, 0.518, 0.04536, 0.518, 0.04536, 0.518, 0.04536, 0.518, 0.04536, 0.518, 0.04536, 0.518, 0.04536, 0.518, 0.04536, 0.518, 0.04536, 0.518, 0.04536, 0.518, 0.04536, 0.5178, 0.1868, 0.5178, 0.1868, 0.5178, 0.1665, 0.5178, 0.1665, 0.5178, 0.1733, 0.5178, 0.1733, 0.5178, 0.18, 0.5178, 0.18, 0.5172, 0.1835, 0.5172, 0.1835, 0.5172, 0.1632, 0.5172, 0.1632, 0.5172, 0.17, 0.5172, 0.17, 0.5172, 0.1767, 0.5172, 0.1767, 0.5122, 0.1971, 0.5122, 0.01059, 0.5116, 0.01059, 0.5116, 0.1971, 0.5129, 0.01059, 0.5129, 0.1971, 0.5129, 0.1971, 0.5129, 0.01059, 0.518, 0.06572, 0.518, 0.06572, 0.518, 0.04536, 0.518, 0.04536, 0.518, 0.06572, 0.518, 0.06572, 0.518, 0.06572, 0.518, 0.06572, 0.518, 0.06572, 0.9024, 0.0001596, 0.9024, 0.3231, 0.4292, 0.3231, 0.4292, 0.0001596, 0.5116, 0.1971, 0.5116, 0.01059, 0.5116, 0.01059, 0.5116, 0.1971, 0.6712, 0.3231, 0.6712, 0.6431, 0.7313, 0.6431, 0.7313, 0.3231, 0.6712, 0.3231, 0.6712, 0.6431, 0.7313, 0.6431, 0.7313, 0.3231, 0.6712, 0.323, 0.6712, 0.6431, 0.7313, 0.6431, 0.7313, 0.3231, 0.551, 0.3227, 0.551, 0.6431, 0.6111, 0.6431, 0.6111, 0.3228, 0.6111, 0.3228, 0.6111, 0.6431, 0.6712, 0.6431, 0.6712, 0.323, 0.551, 0.3231, 0.551, 0.6431, 0.6111, 0.6431, 0.6111, 0.3231, 0.6111, 0.3231, 0.6111, 0.6431, 0.6712, 0.6431, 0.6712, 0.3231, 0.551, 0.3231, 0.551, 0.6431, 0.6111, 0.6431, 0.6111, 0.3231, 0.6111, 0.3231, 0.6111, 0.6431, 0.6712, 0.6431, 0.6712, 0.3231, 0.5181, 0.1798, 0.5181, 0.1798, 0.5181, 0.1626, 0.5181, 0.1626, 0.5181, 0.1626, 0.5181, 0.1626, 0.5181, 0.1454, 0.5181, 0.1454, 0.5178, 0.02662, 0.5178, 0.02662, 0.5178, 0.025, 0.5178, 0.025, 0.5178, 0.02662, 0.5177, 0.02662, 0.5177, 0.025, 0.5178, 0.025, 0.5174, 0.2234, 0.5175, 0.2234, 0.5175, 0.225, 0.5174, 0.225, 0.5175, 0.2234, 0.5176, 0.2234, 0.5176, 0.225, 0.5175, 0.225, 0.5178, 0.2234, 0.5179, 0.2234, 0.5179, 0.225, 0.5178, 0.225, 0.5179, 0.2234, 0.5179, 0.2234, 0.5179, 0.225, 0.5179, 0.225, 0.518, 0.02662, 0.5179, 0.02662, 0.5179, 0.025, 0.518, 0.025, 0.5179, 0.02662, 0.5179, 0.02662, 0.5179, 0.025, 0.5179, 0.025, 0.5181, 0.1282, 0.518, 0.1282, 0.518, 0.111, 0.5181, 0.111, 0.5181, 0.111, 0.518, 0.111, 0.518, 0.0938, 0.5181, 0.0938, 0.5181, 0.0766, 0.5181, 0.0766, 0.5181, 0.0594, 0.5181, 0.0594, 0.5181, 0.0594, 0.5181, 0.0594, 0.5181, 0.0422, 0.5181, 0.0422, 0.5181, 0.0766, 0.5181, 0.0766, 0.5181, 0.0594, 0.5181, 0.0594, 0.5181, 0.0594, 0.5181, 0.0594, 0.5181, 0.0422, 0.5181, 0.0422, 0.5176, 0.2234, 0.5177, 0.2234, 0.5177, 0.225, 0.5176, 0.225, 0.5177, 0.2234, 0.5178, 0.2234, 0.5178, 0.225, 0.5177, 0.225, 0.5174, 0.1266, 0.5174, 0.1266, 0.5174, 0.125, 0.5174, 0.125, 0.5174, 0.1266, 0.5173, 0.1266, 0.5173, 0.125, 0.5174, 0.125, 0.5172, 0.1266, 0.5172, 0.1266, 0.5172, 0.125, 0.5172, 0.125, 0.5172, 0.1266, 0.5171, 0.1266, 0.5171, 0.125, 0.5172, 0.125, 0.5174, 0.1234, 0.5175, 0.1234, 0.5175, 0.125, 0.5174, 0.125, 0.5175, 0.1234, 0.5176, 0.1234, 0.5176, 0.125, 0.5175, 0.125, -0.0001037, 1.0, -0.0001037, -0.0004338, 1.001, -0.0004334, 1.001, 1.0, 0.518, 0.04536, 0.518, 0.04536, 0.518, 0.04536, 0.518, 0.04536, 0.518, 0.04536, 0.5176, 0.1665, 0.5176, 0.1868, 0.5176, 0.1868, 0.5176, 0.1665, 0.5172, 0.1632, 0.5172, 0.1835, 0.5172, 0.1835, 0.5172, 0.1632, 0.5176, 0.1665, 0.5176, 0.1868, 0.5176, 0.1868, 0.5176, 0.1665, 0.4835, 0.1994, 0.4853, 0.1994, 0.4853, 0.2169, 0.4835, 0.2169, 0.4933, 0.2582, 0.5067, 0.2582, 0.5067, 0.273, 0.4933, 0.273, 0.4835, 0.2344, 0.4853, 0.2344, 0.4853, 0.2519, 0.4835, 0.2519, 0.4851, 0.253, 0.4851, 0.2682, 0.4851, 0.2682, 0.4851, 0.253, 0.4818, 0.2344, 0.4835, 0.2344, 0.4835, 0.2519, 0.4818, 0.2519, 0.4853, 0.2344, 0.487, 0.2344, 0.487, 0.2519, 0.4853, 0.2519, 0.5093, 0.2355, 0.5083, 0.2355, 0.5083, 0.233, 0.5093, 0.233, 0.5093, 0.233, 0.5083, 0.233, 0.5083, 0.2305, 0.5093, 0.2305, 0.5093, 0.2305, 0.5083, 0.2305, 0.5083, 0.228, 0.5093, 0.228, 0.5093, 0.228, 0.5083, 0.228, 0.5083, 0.2255, 0.5093, 0.2255, 0.5089, 0.2331, 0.5089, 0.2331, 0.5089, 0.233, 0.5089, 0.233, 0.5088, 0.2331, 0.5088, 0.2331, 0.5088, 0.233, 0.5088, 0.233, 0.485, 0.2039, 0.4853, 0.2039, 0.4853, 0.2169, 0.485, 0.2169, 0.485, 0.2169, 0.4853, 0.2169, 0.4853, 0.2344, 0.485, 0.2344, 0.485, 0.2344, 0.4853, 0.2344, 0.4853, 0.2473, 0.485, 0.2473, 0.485, 0.2519, 0.4853, 0.2519, 0.4853, 0.2694, 0.485, 0.2694, 0.4818, 0.2344, 0.4835, 0.2344, 0.4835, 0.2519, 0.4818, 0.2519, 0.4835, 0.2519, 0.4838, 0.2519, 0.4838, 0.2694, 0.4835, 0.2694, 0.4835, 0.2344, 0.4838, 0.2344, 0.4838, 0.2519, 0.4835, 0.2519, 0.4835, 0.2169, 0.4838, 0.2169, 0.4838, 0.2344, 0.4835, 0.2344, 0.4835, 0.1994, 0.4838, 0.1994, 0.4838, 0.2169, 0.4835, 0.2169, 0.4838, 0.2519, 0.485, 0.2519, 0.485, 0.2694, 0.4838, 0.2694, 0.4838, 0.2344, 0.485, 0.2344, 0.485, 0.2473, 0.4838, 0.2519, 0.4838, 0.2169, 0.485, 0.2169, 0.485, 0.2344, 0.4838, 0.2344, 0.4838, 0.1994, 0.485, 0.2039, 0.485, 0.2169, 0.4838, 0.2169, 0.4835, 0.2519, 0.4853, 0.2519, 0.4851, 0.253, 0.4836, 0.253, 0.4853, 0.2519, 0.4853, 0.2694, 0.4851, 0.2682, 0.4851, 0.253, 0.4853, 0.2694, 0.4835, 0.2694, 0.4836, 0.2682, 0.4851, 0.2682, 0.4835, 0.2694, 0.4835, 0.2519, 0.4836, 0.253, 0.4836, 0.2682, 0.6558, 0.128, 0.6574, 0.128, 0.6574, 0.1298, 0.6558, 0.1298, 0.4836, 0.253, 0.4851, 0.253, 0.4851, 0.253, 0.4836, 0.253, 0.4851, 0.2682, 0.4836, 0.2682, 0.4836, 0.2682, 0.4851, 0.2682, 0.4836, 0.2682, 0.4836, 0.253, 0.4836, 0.253, 0.4836, 0.2682, 0.4853, 0.2558, 0.4853, 0.2473, 0.4853, 0.2344, 0.4853, 0.2169, 0.4906, 0.2562, 0.5095, 0.2562, 0.5067, 0.2582, 0.4933, 0.2582, 0.5095, 0.2562, 0.5095, 0.2751, 0.5067, 0.273, 0.5067, 0.2582, 0.5095, 0.2751, 0.4906, 0.2751, 0.4933, 0.273, 0.5067, 0.273, 0.4906, 0.2751, 0.4906, 0.2562, 0.4933, 0.2582, 0.4933, 0.273])
me_cube.materials.append(mat_bldg_asset_1)
me_cube.materials.append(mat_bldg_asset_2)
me_cube.materials.append(mat_bldg_posts)
me_cube.update()

# ---- objects
ob_cube = bpy.data.objects.new('Cube', me_cube)

# ---- transforms, parenting, visibility, modifiers, constraints
ob_cube.location = (0.0, 0.0, 0.0)
ob_cube.scale = (0.8637, 0.8637, 0.8637)

# ---- collection membership
col_collection.objects.link(ob_cube)

# ---- scene / render settings (as saved in the file)
scene.frame_start = 1; scene.frame_end = 250; scene.frame_set(0)
scene.render.engine = 'BLENDER_EEVEE_NEXT'
bpy.context.view_layer.update()

# ---- added for rendering (the .blend has no active camera and no usable light): camera, sun
cam_auto = bpy.data.cameras.new('AutoCamera')
cam_auto.lens = 50.0
cam_auto.sensor_width = 36.0
cam_auto.clip_end = 1000.0
ob_auto_camera = bpy.data.objects.new('AutoCamera', cam_auto)
scene.collection.objects.link(ob_auto_camera)
ob_auto_camera.location = (5.77944, -7.02539, 6.2224)
ob_auto_camera.rotation_euler = (1.09748, -7.21219e-08, 0.694738)
scene.camera = ob_auto_camera
light_auto_sun = bpy.data.lights.new('AutoSun', 'SUN')
light_auto_sun.energy = 3.0
light_auto_sun.angle = 0.0523599
ob_auto_sun = bpy.data.objects.new('AutoSun', light_auto_sun)
scene.collection.objects.link(ob_auto_sun)
ob_auto_sun.rotation_euler = (0.872665, 0.174533, 0.523599)
bpy.context.view_layer.update()

